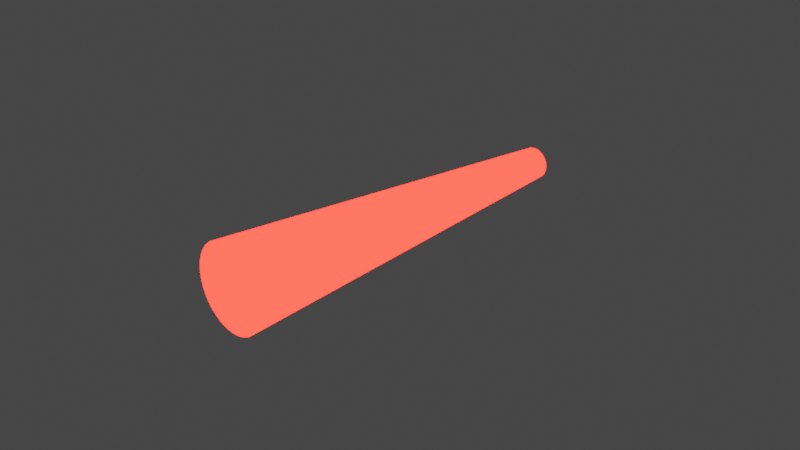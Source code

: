 # Source: laser_bullet.blend  (saved by Blender 3.6.11; exported with 4.5.12 LTS)
import bpy
from mathutils import Matrix  # noqa: F401  (used for matrix-valued properties, if any)

bpy.ops.wm.read_factory_settings(use_empty=True)
scene = bpy.context.scene
scene.name = 'Scene'

# ---- collections
col_collection = bpy.data.collections.new('Collection'); scene.collection.children.link(col_collection)

# ---- materials (node trees are filled in below, after node groups)
mat_material_001 = bpy.data.materials.new('Material.001')
mat_material_001.use_transparent_shadow = False

# ---- material node trees
mat_material_001.use_nodes = True; mat_material_001.node_tree.nodes.clear()
_N = mat_material_001.node_tree.nodes; _L = mat_material_001.node_tree.links
n0 = _N.new('ShaderNodeOutputMaterial'); n0.name = 'Material Output'; n0.location = (300, 300)
n1 = _N.new('ShaderNodeEmission'); n1.name = 'Emission'; n1.location = (10, 300)
n1.inputs[0].default_value = (1.0, 0.01003, 0.006508, 1.0)
n1.inputs[1].default_value = 15.0
_L.new(n1.outputs[0], n0.inputs[0])
n0.is_active_output = True

# ---- world
world_world = bpy.data.worlds.new('World'); scene.world = world_world
world_world.use_nodes = True; world_world.node_tree.nodes.clear()
_N = world_world.node_tree.nodes; _L = world_world.node_tree.links
n0 = _N.new('ShaderNodeOutputWorld'); n0.name = 'World Output'; n0.location = (300, 300)
n1 = _N.new('ShaderNodeBackground'); n1.name = 'Background'; n1.location = (10, 300)
n1.inputs[0].default_value = (0.05088, 0.05088, 0.05088, 1.0)
_L.new(n1.outputs[0], n0.inputs[0])
n0.is_active_output = True
world_world.color = (0.05088, 0.05088, 0.05088)
world_world.use_sun_shadow = False
world_world.sun_shadow_jitter_overblur = 0.0

# ---- cameras
cam_camera = bpy.data.cameras.new('Camera')
cam_camera.clip_end = 100.0
cam_camera.ortho_scale = 7.314

# ---- lights
light_light = bpy.data.lights.new('Light', 'POINT')
light_light.transmission_factor = 0.0
light_light.energy = 1000.0
light_light.shadow_soft_size = 0.1
light_light.shadow_maximum_resolution = 0.006
light_light.use_absolute_resolution = True

# ---- meshes
me_cylinder = bpy.data.meshes.new('Cylinder')
me_cylinder.from_pydata([(0.0, 1.0, -1.0), (-3.13e-09, 0.376, 1.0), (0.1951, 0.9808, -1.0), (0.07336, 0.3688, 1.0), (0.3827, 0.9239, -1.0), (0.1439, 0.3474, 1.0), (0.5556, 0.8315, -1.0), (0.2089, 0.3127, 1.0), (0.7071, 0.7071, -1.0), (0.2659, 0.2659, 1.0), (0.8315, 0.5556, -1.0), (0.3127, 0.2089, 1.0), (0.9239, 0.3827, -1.0), (0.3474, 0.1439, 1.0), (0.9808, 0.1951, -1.0), (0.3688, 0.07336, 1.0), (1.0, 0.0, -1.0), (0.376, -1.43e-09, 1.0), (0.9808, -0.1951, -1.0), (0.3688, -0.07336, 1.0), (0.9239, -0.3827, -1.0), (0.3474, -0.1439, 1.0), (0.8315, -0.5556, -1.0), (0.3127, -0.2089, 1.0), (0.7071, -0.7071, -1.0), (0.2659, -0.2659, 1.0), (0.5556, -0.8315, -1.0), (0.2089, -0.3127, 1.0), (0.3827, -0.9239, -1.0), (0.1439, -0.3474, 1.0), (0.1951, -0.9808, -1.0), (0.07336, -0.3688, 1.0), (0.0, -1.0, -1.0), (-3.13e-09, -0.376, 1.0), (-0.1951, -0.9808, -1.0), (-0.07336, -0.3688, 1.0), (-0.3827, -0.9239, -1.0), (-0.1439, -0.3474, 1.0), (-0.5556, -0.8315, -1.0), (-0.2089, -0.3127, 1.0), (-0.7071, -0.7071, -1.0), (-0.2659, -0.2659, 1.0), (-0.8315, -0.5556, -1.0), (-0.3127, -0.2089, 1.0), (-0.9239, -0.3827, -1.0), (-0.3474, -0.1439, 1.0), (-0.9808, -0.1951, -1.0), (-0.3688, -0.07336, 1.0), (-1.0, 0.0, -1.0), (-0.376, -1.43e-09, 1.0), (-0.9808, 0.1951, -1.0), (-0.3688, 0.07336, 1.0), (-0.9239, 0.3827, -1.0), (-0.3474, 0.1439, 1.0), (-0.8315, 0.5556, -1.0), (-0.3127, 0.2089, 1.0), (-0.7071, 0.7071, -1.0), (-0.2659, 0.2659, 1.0), (-0.5556, 0.8315, -1.0), (-0.2089, 0.3127, 1.0), (-0.3827, 0.9239, -1.0), (-0.1439, 0.3474, 1.0), (-0.1951, 0.9808, -1.0), (-0.07336, 0.3688, 1.0)], [], [(0, 1, 3, 2), (2, 3, 5, 4), (4, 5, 7, 6), (6, 7, 9, 8), (8, 9, 11, 10), (10, 11, 13, 12), (12, 13, 15, 14), (14, 15, 17, 16), (16, 17, 19, 18), (18, 19, 21, 20), (20, 21, 23, 22), (22, 23, 25, 24), (24, 25, 27, 26), (26, 27, 29, 28), (28, 29, 31, 30), (30, 31, 33, 32), (32, 33, 35, 34), (34, 35, 37, 36), (36, 37, 39, 38), (38, 39, 41, 40), (40, 41, 43, 42), (42, 43, 45, 44), (44, 45, 47, 46), (46, 47, 49, 48), (48, 49, 51, 50), (50, 51, 53, 52), (52, 53, 55, 54), (54, 55, 57, 56), (56, 57, 59, 58), (58, 59, 61, 60), (3, 1, 63, 61, 59, 57, 55, 53, 51, 49, 47, 45, 43, 41, 39, 37, 35, 33, 31, 29, 27, 25, 23, 21, 19, 17, 15, 13, 11, 9, 7, 5), (60, 61, 63, 62), (62, 63, 1, 0), (0, 2, 4, 6, 8, 10, 12, 14, 16, 18, 20, 22, 24, 26, 28, 30, 32, 34, 36, 38, 40, 42, 44, 46, 48, 50, 52, 54, 56, 58, 60, 62)])
_uv = me_cylinder.uv_layers.new(name='UVMap')
_uv.uv.foreach_set('vector', [1.0, 0.5, 1.0, 1.0, 0.9688, 1.0, 0.9688, 0.5, 0.9688, 0.5, 0.9688, 1.0, 0.9375, 1.0, 0.9375, 0.5, 0.9375, 0.5, 0.9375, 1.0, 0.9062, 1.0, 0.9062, 0.5, 0.9062, 0.5, 0.9062, 1.0, 0.875, 1.0, 0.875, 0.5, 0.875, 0.5, 0.875, 1.0, 0.8438, 1.0, 0.8438, 0.5, 0.8438, 0.5, 0.8438, 1.0, 0.8125, 1.0, 0.8125, 0.5, 0.8125, 0.5, 0.8125, 1.0, 0.7812, 1.0, 0.7812, 0.5, 0.7812, 0.5, 0.7812, 1.0, 0.75, 1.0, 0.75, 0.5, 0.75, 0.5, 0.75, 1.0, 0.7188, 1.0, 0.7188, 0.5, 0.7188, 0.5, 0.7188, 1.0, 0.6875, 1.0, 0.6875, 0.5, 0.6875, 0.5, 0.6875, 1.0, 0.6562, 1.0, 0.6562, 0.5, 0.6562, 0.5, 0.6562, 1.0, 0.625, 1.0, 0.625, 0.5, 0.625, 0.5, 0.625, 1.0, 0.5938, 1.0, 0.5938, 0.5, 0.5938, 0.5, 0.5938, 1.0, 0.5625, 1.0, 0.5625, 0.5, 0.5625, 0.5, 0.5625, 1.0, 0.5312, 1.0, 0.5312, 0.5, 0.5312, 0.5, 0.5312, 1.0, 0.5, 1.0, 0.5, 0.5, 0.5, 0.5, 0.5, 1.0, 0.4688, 1.0, 0.4688, 0.5, 0.4688, 0.5, 0.4688, 1.0, 0.4375, 1.0, 0.4375, 0.5, 0.4375, 0.5, 0.4375, 1.0, 0.4062, 1.0, 0.4062, 0.5, 0.4062, 0.5, 0.4062, 1.0, 0.375, 1.0, 0.375, 0.5, 0.375, 0.5, 0.375, 1.0, 0.3438, 1.0, 0.3438, 0.5, 0.3438, 0.5, 0.3438, 1.0, 0.3125, 1.0, 0.3125, 0.5, 0.3125, 0.5, 0.3125, 1.0, 0.2812, 1.0, 0.2812, 0.5, 0.2812, 0.5, 0.2812, 1.0, 0.25, 1.0, 0.25, 0.5, 0.25, 0.5, 0.25, 1.0, 0.2188, 1.0, 0.2188, 0.5, 0.2188, 0.5, 0.2188, 1.0, 0.1875, 1.0, 0.1875, 0.5, 0.1875, 0.5, 0.1875, 1.0, 0.1562, 1.0, 0.1562, 0.5, 0.1562, 0.5, 0.1562, 1.0, 0.125, 1.0, 0.125, 0.5, 0.125, 0.5, 0.125, 1.0, 0.09375, 1.0, 0.09375, 0.5, 0.09375, 0.5, 0.09375, 1.0, 0.0625, 1.0, 0.0625, 0.5, 0.2968, 0.4854, 0.25, 0.49, 0.2032, 0.4854, 0.1582, 0.4717, 0.1167, 0.4496, 0.08029, 0.4197, 0.05045, 0.3833, 0.02827, 0.3418, 0.01461, 0.2968, 0.01, 0.25, 0.01461, 0.2032, 0.02827, 0.1582, 0.05045, 0.1167, 0.08029, 0.08029, 0.1167, 0.05045, 0.1582, 0.02827, 0.2032, 0.01461, 0.25, 0.01, 0.2968, 0.01461, 0.3418, 0.02827, 0.3833, 0.05045, 0.4197, 0.08029, 0.4496, 0.1167, 0.4717, 0.1582, 0.4854, 0.2032, 0.49, 0.25, 0.4854, 0.2968, 0.4717, 0.3418, 0.4496, 0.3833, 0.4197, 0.4197, 0.3833, 0.4496, 0.3418, 0.4717, 0.0625, 0.5, 0.0625, 1.0, 0.03125, 1.0, 0.03125, 0.5, 0.03125, 0.5, 0.03125, 1.0, 0.0, 1.0, 0.0, 0.5, 0.75, 0.49, 0.7968, 0.4854, 0.8418, 0.4717, 0.8833, 0.4496, 0.9197, 0.4197, 0.9496, 0.3833, 0.9717, 0.3418, 0.9854, 0.2968, 0.99, 0.25, 0.9854, 0.2032, 0.9717, 0.1582, 0.9496, 0.1167, 0.9197, 0.08029, 0.8833, 0.05045, 0.8418, 0.02827, 0.7968, 0.01461, 0.75, 0.01, 0.7032, 0.01461, 0.6582, 0.02827, 0.6167, 0.05045, 0.5803, 0.08029, 0.5504, 0.1167, 0.5283, 0.1582, 0.5146, 0.2032, 0.51, 0.25, 0.5146, 0.2968, 0.5283, 0.3418, 0.5504, 0.3833, 0.5803, 0.4197, 0.6167, 0.4496, 0.6582, 0.4717, 0.7032, 0.4854])
me_cylinder.materials.append(mat_material_001)
me_cylinder.update()

# ---- objects
ob_light = bpy.data.objects.new('Light', light_light)
ob_camera = bpy.data.objects.new('Camera', cam_camera)
ob_cylinder = bpy.data.objects.new('Cylinder', me_cylinder)

# ---- transforms, parenting, visibility, modifiers, constraints
ob_light.location = (4.076, 1.005, 5.904)
ob_light.rotation_euler = (0.6503, 0.05522, 1.866)
ob_light.lock_rotations_4d = False
ob_light.empty_display_type = 'ARROWS'
ob_light.color = (0.0, 0.0, 0.0, 0.0)
ob_light.lineart.crease_threshold = 0.0
ob_camera.location = (7.359, -6.926, 4.958)
ob_camera.rotation_euler = (1.109, 0.0, 0.8149)
ob_camera.lock_rotations_4d = False
ob_camera.empty_display_type = 'ARROWS'
ob_camera.color = (0.0, 0.0, 0.0, 0.0)
ob_camera.display_type = 'WIRE'
ob_camera.lineart.crease_threshold = 0.0
ob_cylinder.location = (0.0, 0.0, 0.0)
ob_cylinder.rotation_euler = (1.571, -0.0, 0.0)
ob_cylinder.scale = (0.4641, 0.4641, -2.091)

# ---- collection membership
col_collection.objects.link(ob_light)
col_collection.objects.link(ob_camera)
col_collection.objects.link(ob_cylinder)

# ---- scene / render settings (as saved in the file)
scene.camera = ob_camera
scene.frame_start = 1; scene.frame_end = 250; scene.frame_set(1)
scene.render.engine = 'BLENDER_EEVEE_NEXT'
scene.cycles.sampling_pattern = 'TABULATED_SOBOL'
scene.view_settings.view_transform = 'Filmic'
bpy.context.view_layer.update()
